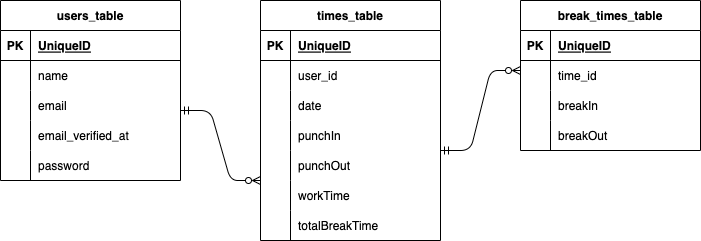

The diagram above was exported from draw.io. Its source (the exported page's mxGraphModel, read from the mxfile embedded in the PNG):
<mxGraphModel dx="1025" dy="633" grid="1" gridSize="10" guides="1" tooltips="1" connect="1" arrows="1" fold="1" page="1" pageScale="1" pageWidth="827" pageHeight="1169" math="0" shadow="0">
  <root>
    <mxCell id="0" />
    <mxCell id="1" parent="0" />
    <mxCell id="2" value="users_table" style="shape=table;startSize=30;container=1;collapsible=1;childLayout=tableLayout;fixedRows=1;rowLines=0;fontStyle=1;align=center;resizeLast=1;" parent="1" vertex="1">
      <mxGeometry x="20" y="80" width="180" height="180" as="geometry" />
    </mxCell>
    <mxCell id="3" value="" style="shape=tableRow;horizontal=0;startSize=0;swimlaneHead=0;swimlaneBody=0;fillColor=none;collapsible=0;dropTarget=0;points=[[0,0.5],[1,0.5]];portConstraint=eastwest;top=0;left=0;right=0;bottom=1;" parent="2" vertex="1">
      <mxGeometry y="30" width="180" height="30" as="geometry" />
    </mxCell>
    <mxCell id="4" value="PK" style="shape=partialRectangle;connectable=0;fillColor=none;top=0;left=0;bottom=0;right=0;fontStyle=1;overflow=hidden;" parent="3" vertex="1">
      <mxGeometry width="30" height="30" as="geometry">
        <mxRectangle width="30" height="30" as="alternateBounds" />
      </mxGeometry>
    </mxCell>
    <mxCell id="5" value="UniqueID" style="shape=partialRectangle;connectable=0;fillColor=none;top=0;left=0;bottom=0;right=0;align=left;spacingLeft=6;fontStyle=5;overflow=hidden;" parent="3" vertex="1">
      <mxGeometry x="30" width="150" height="30" as="geometry">
        <mxRectangle width="150" height="30" as="alternateBounds" />
      </mxGeometry>
    </mxCell>
    <mxCell id="6" value="" style="shape=tableRow;horizontal=0;startSize=0;swimlaneHead=0;swimlaneBody=0;fillColor=none;collapsible=0;dropTarget=0;points=[[0,0.5],[1,0.5]];portConstraint=eastwest;top=0;left=0;right=0;bottom=0;" parent="2" vertex="1">
      <mxGeometry y="60" width="180" height="30" as="geometry" />
    </mxCell>
    <mxCell id="7" value="" style="shape=partialRectangle;connectable=0;fillColor=none;top=0;left=0;bottom=0;right=0;editable=1;overflow=hidden;" parent="6" vertex="1">
      <mxGeometry width="30" height="30" as="geometry">
        <mxRectangle width="30" height="30" as="alternateBounds" />
      </mxGeometry>
    </mxCell>
    <mxCell id="8" value="name" style="shape=partialRectangle;connectable=0;fillColor=none;top=0;left=0;bottom=0;right=0;align=left;spacingLeft=6;overflow=hidden;" parent="6" vertex="1">
      <mxGeometry x="30" width="150" height="30" as="geometry">
        <mxRectangle width="150" height="30" as="alternateBounds" />
      </mxGeometry>
    </mxCell>
    <mxCell id="9" value="" style="shape=tableRow;horizontal=0;startSize=0;swimlaneHead=0;swimlaneBody=0;fillColor=none;collapsible=0;dropTarget=0;points=[[0,0.5],[1,0.5]];portConstraint=eastwest;top=0;left=0;right=0;bottom=0;" parent="2" vertex="1">
      <mxGeometry y="90" width="180" height="30" as="geometry" />
    </mxCell>
    <mxCell id="10" value="" style="shape=partialRectangle;connectable=0;fillColor=none;top=0;left=0;bottom=0;right=0;editable=1;overflow=hidden;" parent="9" vertex="1">
      <mxGeometry width="30" height="30" as="geometry">
        <mxRectangle width="30" height="30" as="alternateBounds" />
      </mxGeometry>
    </mxCell>
    <mxCell id="11" value="email" style="shape=partialRectangle;connectable=0;fillColor=none;top=0;left=0;bottom=0;right=0;align=left;spacingLeft=6;overflow=hidden;" parent="9" vertex="1">
      <mxGeometry x="30" width="150" height="30" as="geometry">
        <mxRectangle width="150" height="30" as="alternateBounds" />
      </mxGeometry>
    </mxCell>
    <mxCell id="12" value="" style="shape=tableRow;horizontal=0;startSize=0;swimlaneHead=0;swimlaneBody=0;fillColor=none;collapsible=0;dropTarget=0;points=[[0,0.5],[1,0.5]];portConstraint=eastwest;top=0;left=0;right=0;bottom=0;" parent="2" vertex="1">
      <mxGeometry y="120" width="180" height="30" as="geometry" />
    </mxCell>
    <mxCell id="13" value="" style="shape=partialRectangle;connectable=0;fillColor=none;top=0;left=0;bottom=0;right=0;editable=1;overflow=hidden;" parent="12" vertex="1">
      <mxGeometry width="30" height="30" as="geometry">
        <mxRectangle width="30" height="30" as="alternateBounds" />
      </mxGeometry>
    </mxCell>
    <mxCell id="14" value="email_verified_at" style="shape=partialRectangle;connectable=0;fillColor=none;top=0;left=0;bottom=0;right=0;align=left;spacingLeft=6;overflow=hidden;" parent="12" vertex="1">
      <mxGeometry x="30" width="150" height="30" as="geometry">
        <mxRectangle width="150" height="30" as="alternateBounds" />
      </mxGeometry>
    </mxCell>
    <mxCell id="15" value="" style="shape=tableRow;horizontal=0;startSize=0;swimlaneHead=0;swimlaneBody=0;fillColor=none;collapsible=0;dropTarget=0;points=[[0,0.5],[1,0.5]];portConstraint=eastwest;top=0;left=0;right=0;bottom=0;" parent="2" vertex="1">
      <mxGeometry y="150" width="180" height="30" as="geometry" />
    </mxCell>
    <mxCell id="16" value="" style="shape=partialRectangle;connectable=0;fillColor=none;top=0;left=0;bottom=0;right=0;editable=1;overflow=hidden;" parent="15" vertex="1">
      <mxGeometry width="30" height="30" as="geometry">
        <mxRectangle width="30" height="30" as="alternateBounds" />
      </mxGeometry>
    </mxCell>
    <mxCell id="17" value="password" style="shape=partialRectangle;connectable=0;fillColor=none;top=0;left=0;bottom=0;right=0;align=left;spacingLeft=6;overflow=hidden;" parent="15" vertex="1">
      <mxGeometry x="30" width="150" height="30" as="geometry">
        <mxRectangle width="150" height="30" as="alternateBounds" />
      </mxGeometry>
    </mxCell>
    <mxCell id="21" value="times_table" style="shape=table;startSize=30;container=1;collapsible=1;childLayout=tableLayout;fixedRows=1;rowLines=0;fontStyle=1;align=center;resizeLast=1;" parent="1" vertex="1">
      <mxGeometry x="280" y="80" width="180" height="240" as="geometry" />
    </mxCell>
    <mxCell id="22" value="" style="shape=tableRow;horizontal=0;startSize=0;swimlaneHead=0;swimlaneBody=0;fillColor=none;collapsible=0;dropTarget=0;points=[[0,0.5],[1,0.5]];portConstraint=eastwest;top=0;left=0;right=0;bottom=1;" parent="21" vertex="1">
      <mxGeometry y="30" width="180" height="30" as="geometry" />
    </mxCell>
    <mxCell id="23" value="PK" style="shape=partialRectangle;connectable=0;fillColor=none;top=0;left=0;bottom=0;right=0;fontStyle=1;overflow=hidden;" parent="22" vertex="1">
      <mxGeometry width="30" height="30" as="geometry">
        <mxRectangle width="30" height="30" as="alternateBounds" />
      </mxGeometry>
    </mxCell>
    <mxCell id="24" value="UniqueID" style="shape=partialRectangle;connectable=0;fillColor=none;top=0;left=0;bottom=0;right=0;align=left;spacingLeft=6;fontStyle=5;overflow=hidden;" parent="22" vertex="1">
      <mxGeometry x="30" width="150" height="30" as="geometry">
        <mxRectangle width="150" height="30" as="alternateBounds" />
      </mxGeometry>
    </mxCell>
    <mxCell id="25" value="" style="shape=tableRow;horizontal=0;startSize=0;swimlaneHead=0;swimlaneBody=0;fillColor=none;collapsible=0;dropTarget=0;points=[[0,0.5],[1,0.5]];portConstraint=eastwest;top=0;left=0;right=0;bottom=0;" parent="21" vertex="1">
      <mxGeometry y="60" width="180" height="30" as="geometry" />
    </mxCell>
    <mxCell id="26" value="" style="shape=partialRectangle;connectable=0;fillColor=none;top=0;left=0;bottom=0;right=0;editable=1;overflow=hidden;" parent="25" vertex="1">
      <mxGeometry width="30" height="30" as="geometry">
        <mxRectangle width="30" height="30" as="alternateBounds" />
      </mxGeometry>
    </mxCell>
    <mxCell id="27" value="user_id" style="shape=partialRectangle;connectable=0;fillColor=none;top=0;left=0;bottom=0;right=0;align=left;spacingLeft=6;overflow=hidden;" parent="25" vertex="1">
      <mxGeometry x="30" width="150" height="30" as="geometry">
        <mxRectangle width="150" height="30" as="alternateBounds" />
      </mxGeometry>
    </mxCell>
    <mxCell id="28" value="" style="shape=tableRow;horizontal=0;startSize=0;swimlaneHead=0;swimlaneBody=0;fillColor=none;collapsible=0;dropTarget=0;points=[[0,0.5],[1,0.5]];portConstraint=eastwest;top=0;left=0;right=0;bottom=0;" parent="21" vertex="1">
      <mxGeometry y="90" width="180" height="30" as="geometry" />
    </mxCell>
    <mxCell id="29" value="" style="shape=partialRectangle;connectable=0;fillColor=none;top=0;left=0;bottom=0;right=0;editable=1;overflow=hidden;" parent="28" vertex="1">
      <mxGeometry width="30" height="30" as="geometry">
        <mxRectangle width="30" height="30" as="alternateBounds" />
      </mxGeometry>
    </mxCell>
    <mxCell id="30" value="date" style="shape=partialRectangle;connectable=0;fillColor=none;top=0;left=0;bottom=0;right=0;align=left;spacingLeft=6;overflow=hidden;" parent="28" vertex="1">
      <mxGeometry x="30" width="150" height="30" as="geometry">
        <mxRectangle width="150" height="30" as="alternateBounds" />
      </mxGeometry>
    </mxCell>
    <mxCell id="31" value="" style="shape=tableRow;horizontal=0;startSize=0;swimlaneHead=0;swimlaneBody=0;fillColor=none;collapsible=0;dropTarget=0;points=[[0,0.5],[1,0.5]];portConstraint=eastwest;top=0;left=0;right=0;bottom=0;" parent="21" vertex="1">
      <mxGeometry y="120" width="180" height="30" as="geometry" />
    </mxCell>
    <mxCell id="32" value="" style="shape=partialRectangle;connectable=0;fillColor=none;top=0;left=0;bottom=0;right=0;editable=1;overflow=hidden;" parent="31" vertex="1">
      <mxGeometry width="30" height="30" as="geometry">
        <mxRectangle width="30" height="30" as="alternateBounds" />
      </mxGeometry>
    </mxCell>
    <mxCell id="33" value="punchIn" style="shape=partialRectangle;connectable=0;fillColor=none;top=0;left=0;bottom=0;right=0;align=left;spacingLeft=6;overflow=hidden;" parent="31" vertex="1">
      <mxGeometry x="30" width="150" height="30" as="geometry">
        <mxRectangle width="150" height="30" as="alternateBounds" />
      </mxGeometry>
    </mxCell>
    <mxCell id="34" value="" style="shape=tableRow;horizontal=0;startSize=0;swimlaneHead=0;swimlaneBody=0;fillColor=none;collapsible=0;dropTarget=0;points=[[0,0.5],[1,0.5]];portConstraint=eastwest;top=0;left=0;right=0;bottom=0;" parent="21" vertex="1">
      <mxGeometry y="150" width="180" height="30" as="geometry" />
    </mxCell>
    <mxCell id="35" value="" style="shape=partialRectangle;connectable=0;fillColor=none;top=0;left=0;bottom=0;right=0;editable=1;overflow=hidden;" parent="34" vertex="1">
      <mxGeometry width="30" height="30" as="geometry">
        <mxRectangle width="30" height="30" as="alternateBounds" />
      </mxGeometry>
    </mxCell>
    <mxCell id="36" value="punchOut" style="shape=partialRectangle;connectable=0;fillColor=none;top=0;left=0;bottom=0;right=0;align=left;spacingLeft=6;overflow=hidden;" parent="34" vertex="1">
      <mxGeometry x="30" width="150" height="30" as="geometry">
        <mxRectangle width="150" height="30" as="alternateBounds" />
      </mxGeometry>
    </mxCell>
    <mxCell id="37" value="" style="shape=tableRow;horizontal=0;startSize=0;swimlaneHead=0;swimlaneBody=0;fillColor=none;collapsible=0;dropTarget=0;points=[[0,0.5],[1,0.5]];portConstraint=eastwest;top=0;left=0;right=0;bottom=0;" parent="21" vertex="1">
      <mxGeometry y="180" width="180" height="30" as="geometry" />
    </mxCell>
    <mxCell id="38" value="" style="shape=partialRectangle;connectable=0;fillColor=none;top=0;left=0;bottom=0;right=0;editable=1;overflow=hidden;" parent="37" vertex="1">
      <mxGeometry width="30" height="30" as="geometry">
        <mxRectangle width="30" height="30" as="alternateBounds" />
      </mxGeometry>
    </mxCell>
    <mxCell id="39" value="workTime" style="shape=partialRectangle;connectable=0;fillColor=none;top=0;left=0;bottom=0;right=0;align=left;spacingLeft=6;overflow=hidden;" parent="37" vertex="1">
      <mxGeometry x="30" width="150" height="30" as="geometry">
        <mxRectangle width="150" height="30" as="alternateBounds" />
      </mxGeometry>
    </mxCell>
    <mxCell id="40" value="" style="shape=tableRow;horizontal=0;startSize=0;swimlaneHead=0;swimlaneBody=0;fillColor=none;collapsible=0;dropTarget=0;points=[[0,0.5],[1,0.5]];portConstraint=eastwest;top=0;left=0;right=0;bottom=0;" parent="21" vertex="1">
      <mxGeometry y="210" width="180" height="30" as="geometry" />
    </mxCell>
    <mxCell id="41" value="" style="shape=partialRectangle;connectable=0;fillColor=none;top=0;left=0;bottom=0;right=0;editable=1;overflow=hidden;" parent="40" vertex="1">
      <mxGeometry width="30" height="30" as="geometry">
        <mxRectangle width="30" height="30" as="alternateBounds" />
      </mxGeometry>
    </mxCell>
    <mxCell id="42" value="totalBreakTime" style="shape=partialRectangle;connectable=0;fillColor=none;top=0;left=0;bottom=0;right=0;align=left;spacingLeft=6;overflow=hidden;" parent="40" vertex="1">
      <mxGeometry x="30" width="150" height="30" as="geometry">
        <mxRectangle width="150" height="30" as="alternateBounds" />
      </mxGeometry>
    </mxCell>
    <mxCell id="43" value="break_times_table" style="shape=table;startSize=30;container=1;collapsible=1;childLayout=tableLayout;fixedRows=1;rowLines=0;fontStyle=1;align=center;resizeLast=1;" parent="1" vertex="1">
      <mxGeometry x="540" y="80" width="180" height="150" as="geometry" />
    </mxCell>
    <mxCell id="44" value="" style="shape=tableRow;horizontal=0;startSize=0;swimlaneHead=0;swimlaneBody=0;fillColor=none;collapsible=0;dropTarget=0;points=[[0,0.5],[1,0.5]];portConstraint=eastwest;top=0;left=0;right=0;bottom=1;" parent="43" vertex="1">
      <mxGeometry y="30" width="180" height="30" as="geometry" />
    </mxCell>
    <mxCell id="45" value="PK" style="shape=partialRectangle;connectable=0;fillColor=none;top=0;left=0;bottom=0;right=0;fontStyle=1;overflow=hidden;" parent="44" vertex="1">
      <mxGeometry width="30" height="30" as="geometry">
        <mxRectangle width="30" height="30" as="alternateBounds" />
      </mxGeometry>
    </mxCell>
    <mxCell id="46" value="UniqueID" style="shape=partialRectangle;connectable=0;fillColor=none;top=0;left=0;bottom=0;right=0;align=left;spacingLeft=6;fontStyle=5;overflow=hidden;" parent="44" vertex="1">
      <mxGeometry x="30" width="150" height="30" as="geometry">
        <mxRectangle width="150" height="30" as="alternateBounds" />
      </mxGeometry>
    </mxCell>
    <mxCell id="47" value="" style="shape=tableRow;horizontal=0;startSize=0;swimlaneHead=0;swimlaneBody=0;fillColor=none;collapsible=0;dropTarget=0;points=[[0,0.5],[1,0.5]];portConstraint=eastwest;top=0;left=0;right=0;bottom=0;" parent="43" vertex="1">
      <mxGeometry y="60" width="180" height="30" as="geometry" />
    </mxCell>
    <mxCell id="48" value="" style="shape=partialRectangle;connectable=0;fillColor=none;top=0;left=0;bottom=0;right=0;editable=1;overflow=hidden;" parent="47" vertex="1">
      <mxGeometry width="30" height="30" as="geometry">
        <mxRectangle width="30" height="30" as="alternateBounds" />
      </mxGeometry>
    </mxCell>
    <mxCell id="49" value="time_id" style="shape=partialRectangle;connectable=0;fillColor=none;top=0;left=0;bottom=0;right=0;align=left;spacingLeft=6;overflow=hidden;" parent="47" vertex="1">
      <mxGeometry x="30" width="150" height="30" as="geometry">
        <mxRectangle width="150" height="30" as="alternateBounds" />
      </mxGeometry>
    </mxCell>
    <mxCell id="50" value="" style="shape=tableRow;horizontal=0;startSize=0;swimlaneHead=0;swimlaneBody=0;fillColor=none;collapsible=0;dropTarget=0;points=[[0,0.5],[1,0.5]];portConstraint=eastwest;top=0;left=0;right=0;bottom=0;" parent="43" vertex="1">
      <mxGeometry y="90" width="180" height="30" as="geometry" />
    </mxCell>
    <mxCell id="51" value="" style="shape=partialRectangle;connectable=0;fillColor=none;top=0;left=0;bottom=0;right=0;editable=1;overflow=hidden;" parent="50" vertex="1">
      <mxGeometry width="30" height="30" as="geometry">
        <mxRectangle width="30" height="30" as="alternateBounds" />
      </mxGeometry>
    </mxCell>
    <mxCell id="52" value="breakIn" style="shape=partialRectangle;connectable=0;fillColor=none;top=0;left=0;bottom=0;right=0;align=left;spacingLeft=6;overflow=hidden;" parent="50" vertex="1">
      <mxGeometry x="30" width="150" height="30" as="geometry">
        <mxRectangle width="150" height="30" as="alternateBounds" />
      </mxGeometry>
    </mxCell>
    <mxCell id="53" value="" style="shape=tableRow;horizontal=0;startSize=0;swimlaneHead=0;swimlaneBody=0;fillColor=none;collapsible=0;dropTarget=0;points=[[0,0.5],[1,0.5]];portConstraint=eastwest;top=0;left=0;right=0;bottom=0;" parent="43" vertex="1">
      <mxGeometry y="120" width="180" height="30" as="geometry" />
    </mxCell>
    <mxCell id="54" value="" style="shape=partialRectangle;connectable=0;fillColor=none;top=0;left=0;bottom=0;right=0;editable=1;overflow=hidden;" parent="53" vertex="1">
      <mxGeometry width="30" height="30" as="geometry">
        <mxRectangle width="30" height="30" as="alternateBounds" />
      </mxGeometry>
    </mxCell>
    <mxCell id="55" value="breakOut" style="shape=partialRectangle;connectable=0;fillColor=none;top=0;left=0;bottom=0;right=0;align=left;spacingLeft=6;overflow=hidden;" parent="53" vertex="1">
      <mxGeometry x="30" width="150" height="30" as="geometry">
        <mxRectangle width="150" height="30" as="alternateBounds" />
      </mxGeometry>
    </mxCell>
    <mxCell id="56" value="" style="edgeStyle=entityRelationEdgeStyle;fontSize=12;html=1;endArrow=ERzeroToMany;startArrow=ERmandOne;endFill=0;" parent="1" edge="1">
      <mxGeometry width="100" height="100" relative="1" as="geometry">
        <mxPoint x="200" y="190" as="sourcePoint" />
        <mxPoint x="280" y="260" as="targetPoint" />
      </mxGeometry>
    </mxCell>
    <mxCell id="58" value="" style="edgeStyle=entityRelationEdgeStyle;fontSize=12;html=1;endArrow=ERzeroToMany;startArrow=ERmandOne;endFill=0;" parent="1" edge="1">
      <mxGeometry width="100" height="100" relative="1" as="geometry">
        <mxPoint x="460" y="230" as="sourcePoint" />
        <mxPoint x="540" y="150" as="targetPoint" />
      </mxGeometry>
    </mxCell>
  </root>
</mxGraphModel>